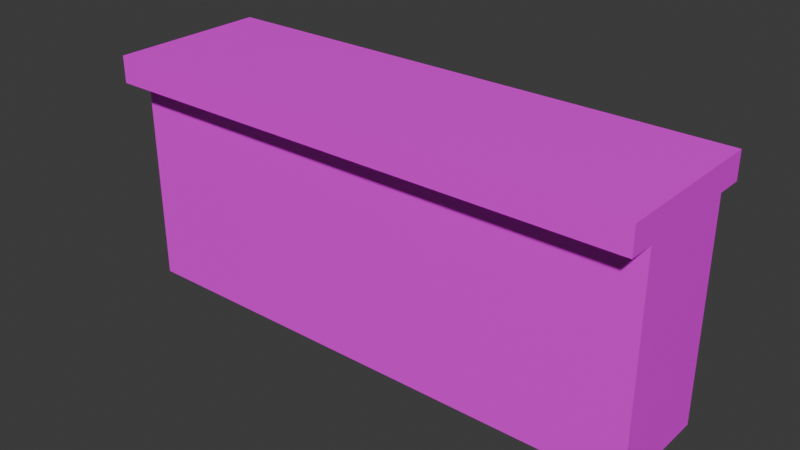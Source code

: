 # Source: Fence.blend  (saved by Blender 5.0.118; exported with 4.5.12 LTS)
import bpy
from mathutils import Matrix  # noqa: F401  (used for matrix-valued properties, if any)

bpy.ops.wm.read_factory_settings(use_empty=True)
scene = bpy.context.scene
scene.name = 'Scene'

# ---- images (referenced by path relative to the original .blend; pixels are not part of the script)
import os
ASSET_DIR = os.environ.get("B2B_ASSET_DIR", "")  # directory of the original .blend (textures are referenced by path, not embedded)
HERE = os.path.dirname(os.path.abspath(__file__))  # packed textures are extracted next to this script under _unpacked/

def load_image(name, relpath, width, height, colorspace="sRGB"):
    """Load a texture the original file referenced (path relative to the .blend, or extracted next to this script)."""
    p = next((c for c in (os.path.join(HERE, relpath), os.path.join(ASSET_DIR, relpath)) if relpath and os.path.exists(c)), "")
    if p:
        img = bpy.data.images.load(p, check_existing=True)
        img.name = name
    else:  # same state as the original file: an image datablock whose file is absent (Cycles renders it pink)
        img = bpy.data.images.new(name, width, height)
        img.source = "FILE"
        img.filepath = "//" + (relpath or name)
    img.colorspace_settings.name = colorspace
    return img
img_fence = load_image('Fence', 'Fence.png', 1024, 1024, 'sRGB')

# ---- materials (node trees are filled in below, after node groups)
mat_fence = bpy.data.materials.new('Fence')

# ---- material node trees
mat_fence.use_nodes = True; mat_fence.node_tree.nodes.clear()
_N = mat_fence.node_tree.nodes; _L = mat_fence.node_tree.links
n0 = _N.new('ShaderNodeBsdfPrincipled'); n0.name = 'Principled BSDF'; n0.location = (-200, 100)
n1 = _N.new('ShaderNodeOutputMaterial'); n1.name = 'Material Output'; n1.location = (200, 100)
n2 = _N.new('ShaderNodeTexImage'); n2.name = 'Image Texture'; n2.location = (-490, 75)
n2.image = img_fence
n2.interpolation = 'Closest'
_L.new(n0.outputs[0], n1.inputs[0])
_L.new(n2.outputs[0], n0.inputs[0])
n1.is_active_output = True

# ---- world
world_world = bpy.data.worlds.new('World'); scene.world = world_world
world_world.use_nodes = True; world_world.node_tree.nodes.clear()
_N = world_world.node_tree.nodes; _L = world_world.node_tree.links
n0 = _N.new('ShaderNodeOutputWorld'); n0.name = 'World Output'; n0.location = (300, 300)
n1 = _N.new('ShaderNodeBackground'); n1.name = 'Background'; n1.location = (10, 300)
n1.inputs[0].default_value = (0.05088, 0.05088, 0.05088, 1.0)
_L.new(n1.outputs[0], n0.inputs[0])
n0.is_active_output = True
world_world.color = (0.05088, 0.05088, 0.05088)
world_world.sun_shadow_jitter_overblur = 0.0

# ---- meshes
me_cube = bpy.data.meshes.new('Cube')
me_cube.from_pydata([(-1.0, -0.2, 0.0), (-1.0, -0.2, 0.8), (-1.0, 0.2, 0.0), (-1.0, 0.2, 0.8), (1.0, -0.2, 0.0), (1.0, -0.2, 0.8), (1.0, 0.2, 0.0), (1.0, 0.2, 0.8), (-1.0, -0.3, 0.8), (-1.0, -0.3, 0.9), (-1.0, 0.3, 0.8), (-1.0, 0.3, 0.9), (1.0, -0.3, 0.8), (1.0, -0.3, 0.9), (1.0, 0.3, 0.8), (1.0, 0.3, 0.9), (0.0, 0.3, 0.8), (0.0, 0.3, 0.9), (0.0, -0.3, 0.8), (0.0, -0.3, 0.9), (0.0, -0.2, 0.0), (0.0, -0.2, 0.8), (0.0, 0.2, 0.0), (0.0, 0.2, 0.8)], [], [(0, 1, 3, 2), (22, 23, 7, 6), (6, 7, 5, 4), (20, 21, 1, 0), (8, 9, 11, 10), (16, 17, 15, 14), (14, 15, 13, 12), (18, 19, 9, 8), (16, 14, 12, 18), (17, 11, 9, 19), (15, 17, 19, 13), (10, 16, 18, 8), (12, 13, 19, 18), (10, 11, 17, 16), (4, 5, 21, 20), (2, 3, 23, 22)])
_uv = me_cube.uv_layers.new(name='UVMap')
_uv.uv.foreach_set('vector', [0.15, 0.09212, 0.15, 0.3917, 0.0001767, 0.3917, 0.0001766, 0.09212, 0.5244, 0.09212, 0.5244, 0.3917, 0.15, 0.3917, 0.15, 0.09212, 0.15, 0.09212, 0.15, 0.3917, 0.0001766, 0.3917, 0.0001766, 0.09212, 0.5244, 0.09212, 0.5244, 0.3917, 0.15, 0.3917, 0.15, 0.09212, 0.2249, 0.4002, 0.2249, 0.4751, 0.0001765, 0.4751, 0.0001765, 0.4002, 0.5993, 0.9249, 0.5993, 0.9998, 0.2249, 0.9998, 0.2249, 0.9249, 0.2249, 0.9249, 0.2249, 0.9998, 0.0001765, 0.9998, 0.0001765, 0.9249, 0.5993, 0.4002, 0.5993, 0.4751, 0.2249, 0.4751, 0.2249, 0.4002, 0.5993, 0.9249, 0.2249, 0.9249, 0.2249, 0.7002, 0.5993, 0.7002, 0.5993, 0.6998, 0.2249, 0.6998, 0.2249, 0.4751, 0.5993, 0.4751, 0.9738, 0.6998, 0.5993, 0.6998, 0.5993, 0.4751, 0.9738, 0.4751, 0.9738, 0.9249, 0.5993, 0.9249, 0.5993, 0.7002, 0.9738, 0.7002, 0.9738, 0.4002, 0.9738, 0.4751, 0.5993, 0.4751, 0.5993, 0.4002, 0.9738, 0.9249, 0.9738, 0.9998, 0.5993, 0.9998, 0.5993, 0.9249, 0.8989, 0.09212, 0.8989, 0.3917, 0.5244, 0.3917, 0.5244, 0.09212, 0.8989, 0.09212, 0.8989, 0.3917, 0.5244, 0.3917, 0.5244, 0.09212])
me_cube.materials.append(mat_fence)
me_cube.update()

# ---- objects
ob_cube = bpy.data.objects.new('Cube', me_cube)

# ---- transforms, parenting, visibility, modifiers, constraints
ob_cube.location = (0.0, 0.0, 0.0)

# ---- collection membership
scene.collection.objects.link(ob_cube)

# ---- scene / render settings (as saved in the file)
scene.frame_start = 1; scene.frame_end = 250; scene.frame_set(2)
scene.render.engine = 'BLENDER_EEVEE_NEXT'
scene.render.bake_bias = 0.0
scene.render.bake_samples = 0
bpy.context.view_layer.update()

# ---- added for rendering (the .blend has no active camera and no usable light): camera, sun
cam_auto = bpy.data.cameras.new('AutoCamera')
cam_auto.lens = 50.0
cam_auto.sensor_width = 36.0
cam_auto.clip_end = 1000.0
ob_auto_camera = bpy.data.objects.new('AutoCamera', cam_auto)
scene.collection.objects.link(ob_auto_camera)
ob_auto_camera.location = (2.10374, -2.52449, 2.13299)
ob_auto_camera.rotation_euler = (1.09748, -7.21219e-08, 0.694738)
scene.camera = ob_auto_camera
light_auto_sun = bpy.data.lights.new('AutoSun', 'SUN')
light_auto_sun.energy = 3.0
light_auto_sun.angle = 0.0523599
ob_auto_sun = bpy.data.objects.new('AutoSun', light_auto_sun)
scene.collection.objects.link(ob_auto_sun)
ob_auto_sun.rotation_euler = (0.872665, 0.174533, 0.523599)
bpy.context.view_layer.update()
